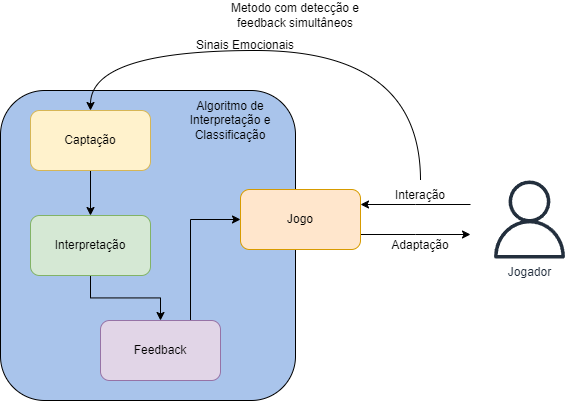

The diagram above was exported from draw.io. Its source (the exported page's mxGraphModel, read from the mxfile embedded in the PNG):
<mxGraphModel dx="1990" dy="1127" grid="1" gridSize="10" guides="1" tooltips="1" connect="1" arrows="1" fold="1" page="1" pageScale="1" pageWidth="827" pageHeight="1169" math="0" shadow="0">
  <root>
    <mxCell id="0" />
    <mxCell id="1" parent="0" />
    <mxCell id="2PsMfhirSWvWSrvuMPqB-10" value="" style="rounded=1;whiteSpace=wrap;html=1;align=left;verticalAlign=top;fillColor=#A9C4EB;" vertex="1" parent="1">
      <mxGeometry x="130" y="180" width="295" height="310" as="geometry" />
    </mxCell>
    <mxCell id="2PsMfhirSWvWSrvuMPqB-8" style="edgeStyle=orthogonalEdgeStyle;rounded=0;orthogonalLoop=1;jettySize=auto;html=1;exitX=0.5;exitY=1;exitDx=0;exitDy=0;entryX=0.5;entryY=0;entryDx=0;entryDy=0;" edge="1" parent="1" source="2PsMfhirSWvWSrvuMPqB-1" target="2PsMfhirSWvWSrvuMPqB-2">
      <mxGeometry relative="1" as="geometry" />
    </mxCell>
    <mxCell id="2PsMfhirSWvWSrvuMPqB-1" value="Captação" style="rounded=1;whiteSpace=wrap;html=1;fillColor=#fff2cc;strokeColor=#d6b656;" vertex="1" parent="1">
      <mxGeometry x="160" y="200" width="120" height="60" as="geometry" />
    </mxCell>
    <mxCell id="2PsMfhirSWvWSrvuMPqB-9" style="edgeStyle=orthogonalEdgeStyle;rounded=0;orthogonalLoop=1;jettySize=auto;html=1;exitX=0.5;exitY=1;exitDx=0;exitDy=0;entryX=0.5;entryY=0;entryDx=0;entryDy=0;" edge="1" parent="1" source="2PsMfhirSWvWSrvuMPqB-2" target="2PsMfhirSWvWSrvuMPqB-3">
      <mxGeometry relative="1" as="geometry" />
    </mxCell>
    <mxCell id="2PsMfhirSWvWSrvuMPqB-2" value="Interpretação" style="rounded=1;whiteSpace=wrap;html=1;fillColor=#d5e8d4;strokeColor=#82b366;" vertex="1" parent="1">
      <mxGeometry x="160" y="305" width="120" height="60" as="geometry" />
    </mxCell>
    <mxCell id="2PsMfhirSWvWSrvuMPqB-15" style="edgeStyle=orthogonalEdgeStyle;rounded=0;orthogonalLoop=1;jettySize=auto;html=1;exitX=0.75;exitY=0;exitDx=0;exitDy=0;entryX=0;entryY=0.5;entryDx=0;entryDy=0;" edge="1" parent="1" source="2PsMfhirSWvWSrvuMPqB-3" target="2PsMfhirSWvWSrvuMPqB-14">
      <mxGeometry relative="1" as="geometry" />
    </mxCell>
    <mxCell id="2PsMfhirSWvWSrvuMPqB-3" value="Feedback" style="rounded=1;whiteSpace=wrap;html=1;fillColor=#e1d5e7;strokeColor=#9673a6;" vertex="1" parent="1">
      <mxGeometry x="230" y="410" width="120" height="60" as="geometry" />
    </mxCell>
    <mxCell id="2PsMfhirSWvWSrvuMPqB-7" style="edgeStyle=orthogonalEdgeStyle;rounded=0;orthogonalLoop=1;jettySize=auto;html=1;entryX=0.5;entryY=0;entryDx=0;entryDy=0;curved=1;exitX=0.5;exitY=0;exitDx=0;exitDy=0;" edge="1" parent="1" source="2PsMfhirSWvWSrvuMPqB-18" target="2PsMfhirSWvWSrvuMPqB-1">
      <mxGeometry relative="1" as="geometry">
        <mxPoint x="600" y="230" as="sourcePoint" />
        <Array as="points">
          <mxPoint x="550" y="140" />
          <mxPoint x="220" y="140" />
        </Array>
      </mxGeometry>
    </mxCell>
    <mxCell id="2PsMfhirSWvWSrvuMPqB-5" value="Jogador" style="sketch=0;outlineConnect=0;fontColor=#232F3E;gradientColor=none;fillColor=#232F3D;strokeColor=none;dashed=0;verticalLabelPosition=bottom;verticalAlign=top;align=center;html=1;fontSize=12;fontStyle=0;aspect=fixed;pointerEvents=1;shape=mxgraph.aws4.user;" vertex="1" parent="1">
      <mxGeometry x="620" y="270" width="78" height="78" as="geometry" />
    </mxCell>
    <mxCell id="2PsMfhirSWvWSrvuMPqB-12" value="Algoritmo de Interpretação e Classificação" style="text;html=1;align=center;verticalAlign=middle;whiteSpace=wrap;rounded=0;" vertex="1" parent="1">
      <mxGeometry x="290" y="170" width="140" height="80" as="geometry" />
    </mxCell>
    <mxCell id="2PsMfhirSWvWSrvuMPqB-16" style="edgeStyle=orthogonalEdgeStyle;rounded=0;orthogonalLoop=1;jettySize=auto;html=1;exitX=1;exitY=0.75;exitDx=0;exitDy=0;" edge="1" parent="1" source="2PsMfhirSWvWSrvuMPqB-14">
      <mxGeometry relative="1" as="geometry">
        <mxPoint x="600" y="324" as="targetPoint" />
      </mxGeometry>
    </mxCell>
    <mxCell id="2PsMfhirSWvWSrvuMPqB-17" style="edgeStyle=orthogonalEdgeStyle;rounded=0;orthogonalLoop=1;jettySize=auto;html=1;exitX=1;exitY=0.25;exitDx=0;exitDy=0;startArrow=classic;startFill=1;endArrow=none;endFill=0;" edge="1" parent="1" source="2PsMfhirSWvWSrvuMPqB-14">
      <mxGeometry relative="1" as="geometry">
        <mxPoint x="600" y="294" as="targetPoint" />
      </mxGeometry>
    </mxCell>
    <mxCell id="2PsMfhirSWvWSrvuMPqB-14" value="Jogo" style="rounded=1;whiteSpace=wrap;html=1;fillColor=#ffe6cc;strokeColor=#d79b00;" vertex="1" parent="1">
      <mxGeometry x="370" y="279" width="120" height="60" as="geometry" />
    </mxCell>
    <mxCell id="2PsMfhirSWvWSrvuMPqB-18" value="Interação" style="text;html=1;align=center;verticalAlign=middle;whiteSpace=wrap;rounded=0;" vertex="1" parent="1">
      <mxGeometry x="520" y="270" width="60" height="30" as="geometry" />
    </mxCell>
    <mxCell id="2PsMfhirSWvWSrvuMPqB-19" value="Adaptação" style="text;html=1;align=center;verticalAlign=middle;whiteSpace=wrap;rounded=0;" vertex="1" parent="1">
      <mxGeometry x="520" y="320" width="60" height="30" as="geometry" />
    </mxCell>
    <mxCell id="2PsMfhirSWvWSrvuMPqB-20" value="Sinais Emocionais" style="text;html=1;align=center;verticalAlign=middle;whiteSpace=wrap;rounded=0;" vertex="1" parent="1">
      <mxGeometry x="310" y="120" width="130" height="30" as="geometry" />
    </mxCell>
    <mxCell id="2PsMfhirSWvWSrvuMPqB-38" value="Metodo com detecção e feedback simultâneos" style="text;html=1;align=center;verticalAlign=middle;whiteSpace=wrap;rounded=0;" vertex="1" parent="1">
      <mxGeometry x="340" y="90" width="170" height="30" as="geometry" />
    </mxCell>
  </root>
</mxGraphModel>